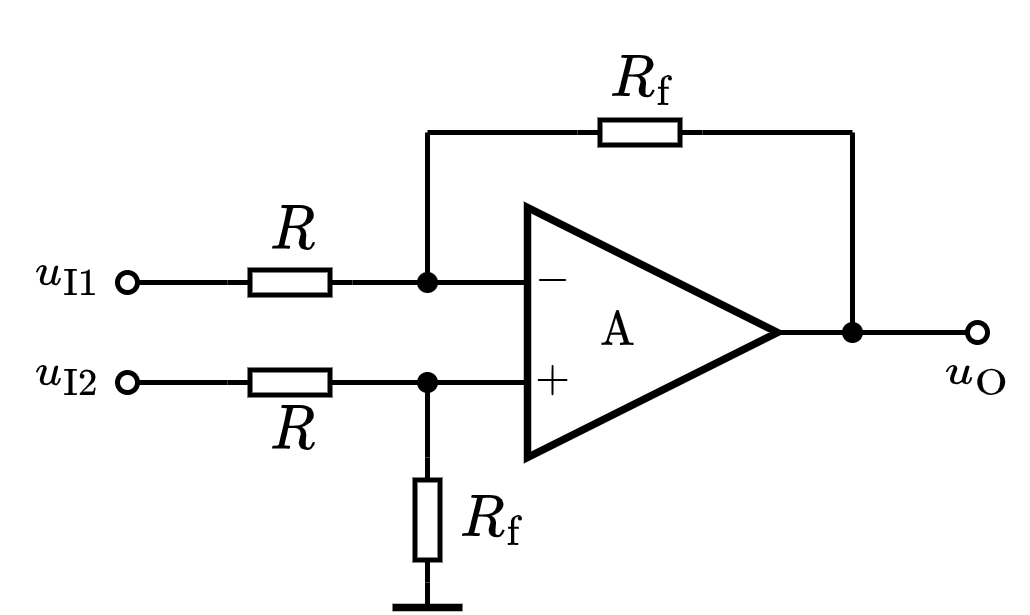

The diagram above was exported from draw.io. Its source (the exported page's mxGraphModel, read from the mxfile embedded in the PNG):
<mxGraphModel dx="373" dy="255" grid="1" gridSize="5" guides="1" tooltips="1" connect="1" arrows="1" fold="1" page="1" pageScale="1" pageWidth="827" pageHeight="1169" math="1" shadow="0">
  <root>
    <mxCell id="0" />
    <mxCell id="1" parent="0" />
    <mxCell id="XhBD2scCNB9_w0kGb37Q-1" value="\(\text{A}\) 　&amp;nbsp;" style="triangle;whiteSpace=wrap;html=1;strokeWidth=1.5;connectable=0;allowArrows=0;fontSize=8;" parent="1" vertex="1">
      <mxGeometry x="155" y="160" width="50" height="50" as="geometry" />
    </mxCell>
    <mxCell id="XhBD2scCNB9_w0kGb37Q-2" value="" style="endArrow=none;html=1;rounded=0;exitX=0;exitY=0.5;exitDx=0;exitDy=0;exitPerimeter=0;" parent="1" source="XhBD2scCNB9_w0kGb37Q-28" edge="1">
      <mxGeometry width="50" height="50" relative="1" as="geometry">
        <mxPoint x="125" y="175" as="sourcePoint" />
        <mxPoint x="155" y="175" as="targetPoint" />
      </mxGeometry>
    </mxCell>
    <mxCell id="XhBD2scCNB9_w0kGb37Q-3" value="" style="endArrow=none;html=1;rounded=0;" parent="1" edge="1">
      <mxGeometry width="50" height="50" relative="1" as="geometry">
        <mxPoint x="130" y="195" as="sourcePoint" />
        <mxPoint x="155" y="195" as="targetPoint" />
      </mxGeometry>
    </mxCell>
    <mxCell id="XhBD2scCNB9_w0kGb37Q-4" value="$$-$$" style="text;html=1;resizable=1;autosize=1;align=center;verticalAlign=middle;points=[];fillColor=none;strokeColor=none;rounded=0;movable=1;rotatable=1;deletable=1;editable=1;connectable=0;fontSize=8;" parent="1" vertex="1">
      <mxGeometry x="155" y="170" width="10" height="10" as="geometry" />
    </mxCell>
    <mxCell id="XhBD2scCNB9_w0kGb37Q-5" value="$$+$$" style="text;html=1;resizable=1;autosize=1;align=center;verticalAlign=middle;points=[];fillColor=none;strokeColor=none;rounded=0;movable=1;rotatable=1;deletable=1;editable=1;connectable=0;fontSize=8;" parent="1" vertex="1">
      <mxGeometry x="155" y="190" width="10" height="10" as="geometry" />
    </mxCell>
    <mxCell id="XhBD2scCNB9_w0kGb37Q-6" value="" style="endArrow=none;html=1;rounded=0;fontSize=8;" parent="1" edge="1">
      <mxGeometry width="50" height="50" relative="1" as="geometry">
        <mxPoint x="205" y="185" as="sourcePoint" />
        <mxPoint x="220" y="185" as="targetPoint" />
      </mxGeometry>
    </mxCell>
    <mxCell id="XhBD2scCNB9_w0kGb37Q-10" value="$$R_\mathrm{f}$$" style="text;html=1;resizable=1;autosize=1;align=center;verticalAlign=middle;points=[];fillColor=none;strokeColor=none;rounded=0;fontSize=10;movable=1;rotatable=1;deletable=1;editable=1;connectable=0;allowArrows=0;" parent="1" vertex="1">
      <mxGeometry x="167.5" y="127.5" width="20" height="15" as="geometry" />
    </mxCell>
    <mxCell id="XhBD2scCNB9_w0kGb37Q-11" value="" style="endArrow=none;html=1;rounded=0;fontSize=10;startSize=4;endSize=4;entryX=1;entryY=0.5;entryDx=0;entryDy=0;entryPerimeter=0;" parent="1" target="XhBD2scCNB9_w0kGb37Q-12" edge="1">
      <mxGeometry width="50" height="50" relative="1" as="geometry">
        <mxPoint x="135" y="145" as="sourcePoint" />
        <mxPoint x="414.5" y="65.5" as="targetPoint" />
      </mxGeometry>
    </mxCell>
    <mxCell id="XhBD2scCNB9_w0kGb37Q-12" value="" style="pointerEvents=1;verticalLabelPosition=bottom;shadow=0;dashed=0;align=center;html=1;verticalAlign=top;shape=mxgraph.electrical.resistors.resistor_1;fontSize=10;direction=west;allowArrows=0;" parent="1" vertex="1">
      <mxGeometry x="165" y="142.5" width="25" height="5" as="geometry" />
    </mxCell>
    <mxCell id="XhBD2scCNB9_w0kGb37Q-13" value="" style="endArrow=none;html=1;rounded=0;fontSize=10;startSize=4;endSize=4;exitX=0;exitY=0.5;exitDx=0;exitDy=0;exitPerimeter=0;" parent="1" source="XhBD2scCNB9_w0kGb37Q-12" edge="1">
      <mxGeometry width="50" height="50" relative="1" as="geometry">
        <mxPoint x="307" y="50.5" as="sourcePoint" />
        <mxPoint x="220" y="145" as="targetPoint" />
      </mxGeometry>
    </mxCell>
    <mxCell id="XhBD2scCNB9_w0kGb37Q-19" value="" style="endArrow=none;html=1;rounded=0;fontSize=10;startSize=4;endSize=4;entryX=1;entryY=0.5;entryDx=0;entryDy=0;entryPerimeter=0;" parent="1" edge="1">
      <mxGeometry width="50" height="50" relative="1" as="geometry">
        <mxPoint x="135" y="195" as="sourcePoint" />
        <mxPoint x="119.5" y="195" as="targetPoint" />
      </mxGeometry>
    </mxCell>
    <mxCell id="XhBD2scCNB9_w0kGb37Q-24" value="" style="endArrow=none;html=1;rounded=0;fontSize=8;" parent="1" edge="1">
      <mxGeometry width="50" height="50" relative="1" as="geometry">
        <mxPoint x="220" y="185" as="sourcePoint" />
        <mxPoint x="220" y="145" as="targetPoint" />
      </mxGeometry>
    </mxCell>
    <mxCell id="XhBD2scCNB9_w0kGb37Q-25" value="" style="endArrow=none;html=1;rounded=0;fontSize=8;" parent="1" edge="1">
      <mxGeometry width="50" height="50" relative="1" as="geometry">
        <mxPoint x="135" y="175" as="sourcePoint" />
        <mxPoint x="135" y="145" as="targetPoint" />
      </mxGeometry>
    </mxCell>
    <mxCell id="XhBD2scCNB9_w0kGb37Q-27" value="$$R$$" style="text;html=1;resizable=1;autosize=1;align=center;verticalAlign=middle;points=[];fillColor=none;strokeColor=none;rounded=0;fontSize=10;movable=1;rotatable=1;deletable=1;editable=1;connectable=0;allowArrows=0;" parent="1" vertex="1">
      <mxGeometry x="100" y="160" width="15" height="10" as="geometry" />
    </mxCell>
    <mxCell id="XhBD2scCNB9_w0kGb37Q-28" value="" style="pointerEvents=1;verticalLabelPosition=bottom;shadow=0;dashed=0;align=center;html=1;verticalAlign=top;shape=mxgraph.electrical.resistors.resistor_1;fontSize=10;direction=west;allowArrows=0;" parent="1" vertex="1">
      <mxGeometry x="95" y="172.5" width="25" height="5" as="geometry" />
    </mxCell>
    <mxCell id="XhBD2scCNB9_w0kGb37Q-30" value="" style="endArrow=none;html=1;rounded=0;strokeWidth=1;fontSize=8;startArrow=oval;startFill=0;endSize=4;startSize=4;" parent="1" edge="1">
      <mxGeometry width="50" height="50" relative="1" as="geometry">
        <mxPoint x="245" y="185" as="sourcePoint" />
        <mxPoint x="220" y="185" as="targetPoint" />
      </mxGeometry>
    </mxCell>
    <mxCell id="XhBD2scCNB9_w0kGb37Q-31" value="" style="shape=waypoint;sketch=0;fillStyle=solid;size=6;pointerEvents=1;points=[];fillColor=none;resizable=1;rotatable=1;perimeter=centerPerimeter;snapToPoint=1;strokeWidth=0.1;fontSize=8;movable=1;deletable=1;editable=1;connectable=1;" parent="1" vertex="1">
      <mxGeometry x="215" y="180" width="10" height="10" as="geometry" />
    </mxCell>
    <mxCell id="XhBD2scCNB9_w0kGb37Q-33" value="$$u_\mathrm{O}$$" style="text;html=1;align=center;verticalAlign=middle;resizable=1;points=[];autosize=1;strokeColor=none;fillColor=none;fontSize=8;movable=1;rotatable=1;deletable=1;editable=1;connectable=1;" parent="1" vertex="1">
      <mxGeometry x="235" y="185" width="20" height="15" as="geometry" />
    </mxCell>
    <mxCell id="PMe-l8qBmvfCz_uRoptx-7" value="" style="shape=waypoint;sketch=0;fillStyle=solid;size=6;pointerEvents=1;points=[];fillColor=none;resizable=1;rotatable=1;perimeter=centerPerimeter;snapToPoint=1;strokeWidth=0.1;fontSize=8;movable=1;deletable=1;editable=1;connectable=1;" parent="1" vertex="1">
      <mxGeometry x="130" y="170" width="10" height="10" as="geometry" />
    </mxCell>
    <mxCell id="_Hu2R9PIIuJpYRGvTmC_-2" value="" style="endArrow=none;html=1;rounded=0;fontSize=8;exitX=1;exitY=0.5;exitDx=0;exitDy=0;exitPerimeter=0;" parent="1" source="iM6dmYWOMGXr4_MrzPss-3" edge="1">
      <mxGeometry width="50" height="50" relative="1" as="geometry">
        <mxPoint x="135" y="255" as="sourcePoint" />
        <mxPoint x="135" y="195" as="targetPoint" />
      </mxGeometry>
    </mxCell>
    <mxCell id="_Hu2R9PIIuJpYRGvTmC_-6" value="$$u_{\mathrm{I}1}$$" style="text;html=1;align=center;verticalAlign=middle;resizable=1;points=[];autosize=1;strokeColor=none;fillColor=none;fontSize=8;movable=1;rotatable=1;deletable=1;editable=1;connectable=0;allowArrows=0;" parent="1" vertex="1">
      <mxGeometry x="55" y="165" width="15" height="15" as="geometry" />
    </mxCell>
    <mxCell id="_Hu2R9PIIuJpYRGvTmC_-7" value="" style="shape=waypoint;sketch=0;fillStyle=solid;size=6;pointerEvents=1;points=[];fillColor=none;resizable=1;rotatable=1;perimeter=centerPerimeter;snapToPoint=1;strokeWidth=0.1;fontSize=8;movable=1;deletable=1;editable=1;connectable=0;allowArrows=0;" parent="1" vertex="1">
      <mxGeometry x="130" y="190" width="10" height="10" as="geometry" />
    </mxCell>
    <mxCell id="_Hu2R9PIIuJpYRGvTmC_-13" value="" style="endArrow=none;html=1;rounded=0;exitX=0;exitY=0.5;exitDx=0;exitDy=0;exitPerimeter=0;" parent="1" source="_Hu2R9PIIuJpYRGvTmC_-15" edge="1">
      <mxGeometry width="50" height="50" relative="1" as="geometry">
        <mxPoint x="125" y="195" as="sourcePoint" />
        <mxPoint x="135" y="195.00000000000006" as="targetPoint" />
      </mxGeometry>
    </mxCell>
    <mxCell id="_Hu2R9PIIuJpYRGvTmC_-14" value="$$R$$" style="text;html=1;resizable=1;autosize=1;align=center;verticalAlign=middle;points=[];fillColor=none;strokeColor=none;rounded=0;fontSize=10;movable=1;rotatable=1;deletable=1;editable=1;connectable=0;allowArrows=0;" parent="1" vertex="1">
      <mxGeometry x="100" y="200" width="15" height="10" as="geometry" />
    </mxCell>
    <mxCell id="_Hu2R9PIIuJpYRGvTmC_-15" value="" style="pointerEvents=1;verticalLabelPosition=bottom;shadow=0;dashed=0;align=center;html=1;verticalAlign=top;shape=mxgraph.electrical.resistors.resistor_1;fontSize=10;direction=west;allowArrows=0;" parent="1" vertex="1">
      <mxGeometry x="95" y="192.5" width="25" height="5" as="geometry" />
    </mxCell>
    <mxCell id="_Hu2R9PIIuJpYRGvTmC_-16" value="" style="endArrow=none;html=1;rounded=0;strokeWidth=1;fontSize=8;entryX=1;entryY=0.5;entryDx=0;entryDy=0;entryPerimeter=0;startArrow=oval;startFill=0;endSize=4;startSize=4;" parent="1" target="_Hu2R9PIIuJpYRGvTmC_-15" edge="1">
      <mxGeometry width="50" height="50" relative="1" as="geometry">
        <mxPoint x="75" y="195" as="sourcePoint" />
        <mxPoint x="110" y="180" as="targetPoint" />
      </mxGeometry>
    </mxCell>
    <mxCell id="_Hu2R9PIIuJpYRGvTmC_-19" value="$$u_{\mathrm{I}2}$$" style="text;html=1;align=center;verticalAlign=middle;resizable=1;points=[];autosize=1;strokeColor=none;fillColor=none;fontSize=8;movable=1;rotatable=1;deletable=1;editable=1;connectable=0;allowArrows=0;" parent="1" vertex="1">
      <mxGeometry x="50" y="185" width="25" height="15" as="geometry" />
    </mxCell>
    <mxCell id="iM6dmYWOMGXr4_MrzPss-3" value="" style="pointerEvents=1;verticalLabelPosition=bottom;shadow=0;dashed=0;align=center;html=1;verticalAlign=top;shape=mxgraph.electrical.resistors.resistor_1;fontSize=10;direction=north;allowArrows=0;" parent="1" vertex="1">
      <mxGeometry x="132.5" y="210" width="5" height="25" as="geometry" />
    </mxCell>
    <mxCell id="iM6dmYWOMGXr4_MrzPss-4" value="" style="endArrow=none;html=1;rounded=0;fontSize=10;startSize=4;endSize=4;exitX=0;exitY=0.5;exitDx=0;exitDy=0;exitPerimeter=0;" parent="1" source="iM6dmYWOMGXr4_MrzPss-3" edge="1">
      <mxGeometry width="50" height="50" relative="1" as="geometry">
        <mxPoint x="224.5" y="155.5" as="sourcePoint" />
        <mxPoint x="135" y="240" as="targetPoint" />
      </mxGeometry>
    </mxCell>
    <mxCell id="iM6dmYWOMGXr4_MrzPss-5" value="" style="endArrow=none;html=1;rounded=0;fontSize=8;strokeWidth=1.5;" parent="1" edge="1">
      <mxGeometry width="50" height="50" relative="1" as="geometry">
        <mxPoint x="128" y="240" as="sourcePoint" />
        <mxPoint x="142" y="240" as="targetPoint" />
      </mxGeometry>
    </mxCell>
    <mxCell id="7udyZFWWKl3TfU4AfFZ1-1" value="" style="endArrow=none;html=1;rounded=0;strokeWidth=1;fontSize=8;entryX=1;entryY=0.5;entryDx=0;entryDy=0;entryPerimeter=0;startArrow=oval;startFill=0;endSize=4;startSize=4;" parent="1" target="XhBD2scCNB9_w0kGb37Q-28" edge="1">
      <mxGeometry width="50" height="50" relative="1" as="geometry">
        <mxPoint x="75" y="175" as="sourcePoint" />
        <mxPoint x="95.00000000000006" y="150.00000000000006" as="targetPoint" />
      </mxGeometry>
    </mxCell>
    <mxCell id="7udyZFWWKl3TfU4AfFZ1-5" value="$$R_\mathrm{f}$$" style="text;html=1;resizable=1;autosize=1;align=center;verticalAlign=middle;points=[];fillColor=none;strokeColor=none;rounded=0;fontSize=10;movable=1;rotatable=1;deletable=1;editable=1;connectable=0;allowArrows=0;" parent="1" vertex="1">
      <mxGeometry x="140" y="215" width="15" height="15" as="geometry" />
    </mxCell>
  </root>
</mxGraphModel>